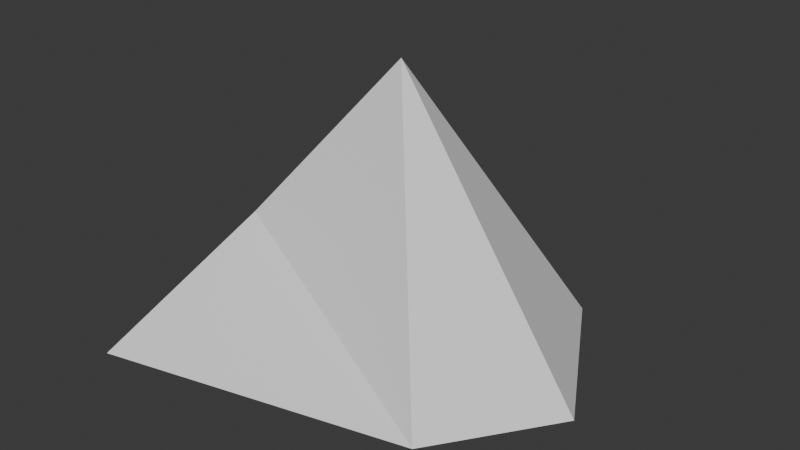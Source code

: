# Source: Mountain.blend  (saved by Blender 4.5.92; exported with 4.5.12 LTS)
import bpy
from mathutils import Matrix  # noqa: F401  (used for matrix-valued properties, if any)

bpy.ops.wm.read_factory_settings(use_empty=True)
scene = bpy.context.scene
scene.name = 'Scene'

# ---- collections
col_collection = bpy.data.collections.new('Collection'); scene.collection.children.link(col_collection)

# ---- world
world_world = bpy.data.worlds.new('World'); scene.world = world_world
world_world.use_nodes = True; world_world.node_tree.nodes.clear()
_N = world_world.node_tree.nodes; _L = world_world.node_tree.links
n0 = _N.new('ShaderNodeOutputWorld'); n0.name = 'World Output'; n0.location = (200, 100)
n1 = _N.new('ShaderNodeBackground'); n1.name = 'Background'; n1.location = (-200, 100)
n1.inputs[0].default_value = (0.05088, 0.05088, 0.05088, 1.0)
_L.new(n1.outputs[0], n0.inputs[0])
n0.is_active_output = True
world_world.color = (0.05088, 0.05088, 0.05088)
world_world.sun_shadow_jitter_overblur = 0.0

# ---- meshes
me_plane = bpy.data.meshes.new('Plane')
me_plane.from_pydata([(-1.179, -1.518, 0.0), (1.0, -1.0, 0.0), (-1.137, 1.218, -0.135), (0.8276, 1.17, -0.1329), (-0.9348, -0.3533, 0.6797), (1.578, -0.1669, 0.0), (-0.01378, 0.118, 1.863)], [], [(0, 4, 2), (2, 6, 3), (6, 2, 4), (4, 1, 6), (6, 1, 5), (1, 4, 0), (3, 6, 5), (5, 1, 0, 2, 3)])
_uv = me_plane.uv_layers.new(name='UVMap')
_uv.uv.foreach_set('vector', [0.0, 0.0, 0.0, 0.0, 0.0, 0.0, 0.0, 0.0, 0.0, 0.0, 0.0, 0.0, 0.0, 0.0, 0.0, 0.0, 0.0, 0.0, 0.0, 0.0, 0.0, 0.0, 0.0, 0.0, 0.0, 0.0, 0.0, 0.0, 0.0, 0.0, 0.0, 0.0, 0.0, 0.0, 0.0, 0.0, 0.0, 0.0, 0.0, 0.0, 0.0, 0.0, 0.0, 0.0, 0.0, 0.0, 0.0, 0.0, 0.0, 0.0, 0.0, 0.0])
me_plane.update()

# ---- objects
ob_plane = bpy.data.objects.new('Plane', me_plane)

# ---- transforms, parenting, visibility, modifiers, constraints
ob_plane.location = (0.0, 0.0, 0.0)

# ---- collection membership
col_collection.objects.link(ob_plane)

# ---- scene / render settings (as saved in the file)
scene.frame_start = 1; scene.frame_end = 250; scene.frame_set(1)
scene.render.engine = 'BLENDER_EEVEE_NEXT'
bpy.context.view_layer.update()

# ---- added for rendering (the .blend has no active camera and no usable light): camera, sun
cam_auto = bpy.data.cameras.new('AutoCamera')
cam_auto.lens = 50.0
cam_auto.sensor_width = 36.0
cam_auto.clip_end = 1000.0
ob_auto_camera = bpy.data.objects.new('AutoCamera', cam_auto)
scene.collection.objects.link(ob_auto_camera)
ob_auto_camera.location = (4.24108, -5.00014, 4.0974)
ob_auto_camera.rotation_euler = (1.09748, -7.21219e-08, 0.694738)
scene.camera = ob_auto_camera
light_auto_sun = bpy.data.lights.new('AutoSun', 'SUN')
light_auto_sun.energy = 3.0
light_auto_sun.angle = 0.0523599
ob_auto_sun = bpy.data.objects.new('AutoSun', light_auto_sun)
scene.collection.objects.link(ob_auto_sun)
ob_auto_sun.rotation_euler = (0.872665, 0.174533, 0.523599)
bpy.context.view_layer.update()
